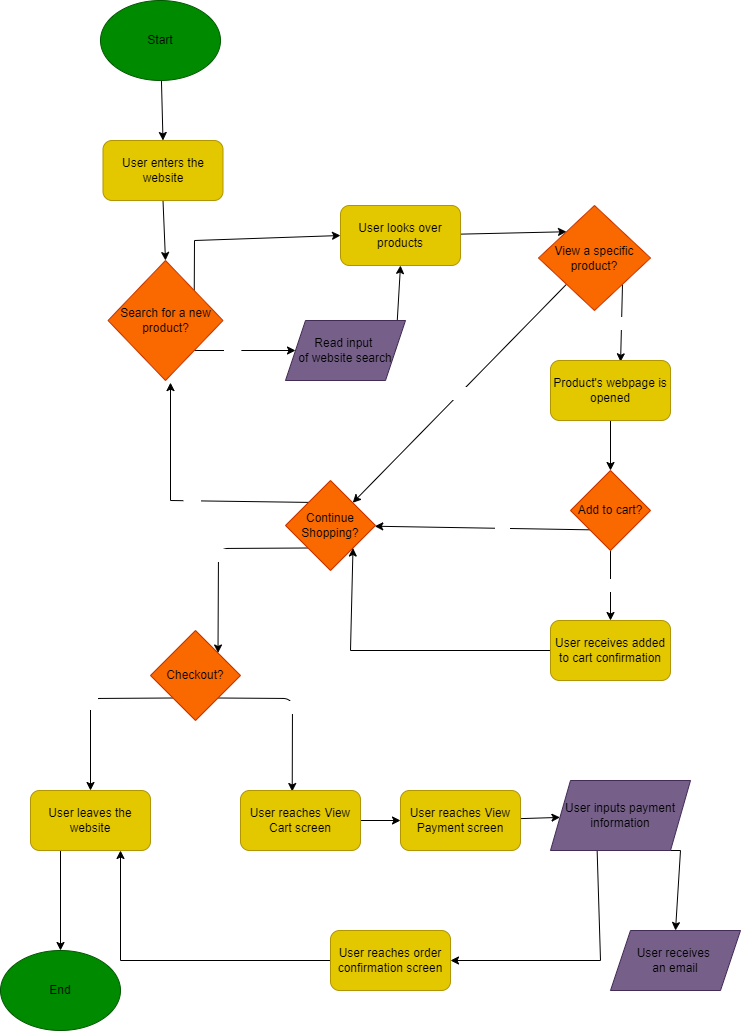

The diagram above was exported from draw.io. Its source (the exported page's mxGraphModel, read from the mxfile embedded in the PNG):
<mxGraphModel dx="862" dy="724" grid="1" gridSize="10" guides="1" tooltips="1" connect="1" arrows="1" fold="1" page="1" pageScale="1" pageWidth="850" pageHeight="1100" math="0" shadow="0">
  <root>
    <mxCell id="0" />
    <mxCell id="1" parent="0" />
    <mxCell id="13" style="edgeStyle=none;html=1;entryX=0.5;entryY=0;entryDx=0;entryDy=0;fontColor=#000000;" edge="1" parent="1" source="2" target="4">
      <mxGeometry relative="1" as="geometry" />
    </mxCell>
    <mxCell id="2" value="&lt;font color=&quot;#000000&quot;&gt;Start&lt;/font&gt;" style="ellipse;whiteSpace=wrap;html=1;fillColor=#008a00;fontColor=#ffffff;strokeColor=#005700;" vertex="1" parent="1">
      <mxGeometry x="110" y="70" width="120" height="80" as="geometry" />
    </mxCell>
    <mxCell id="7" style="edgeStyle=none;html=1;exitX=0.5;exitY=1;exitDx=0;exitDy=0;entryX=0.5;entryY=0;entryDx=0;entryDy=0;fontColor=#000000;rounded=0;" edge="1" parent="1" source="4" target="5">
      <mxGeometry relative="1" as="geometry" />
    </mxCell>
    <mxCell id="4" value="User enters the website" style="rounded=1;whiteSpace=wrap;html=1;fillColor=#e3c800;strokeColor=#B09500;fontColor=#000000;" vertex="1" parent="1">
      <mxGeometry x="112.5" y="210" width="120" height="60" as="geometry" />
    </mxCell>
    <mxCell id="14" style="edgeStyle=none;html=1;exitX=1;exitY=0;exitDx=0;exitDy=0;entryX=0;entryY=0.5;entryDx=0;entryDy=0;fontColor=#000000;rounded=0;" edge="1" parent="1" source="5" target="12">
      <mxGeometry relative="1" as="geometry">
        <Array as="points">
          <mxPoint x="204" y="310" />
        </Array>
      </mxGeometry>
    </mxCell>
    <mxCell id="21" value="No" style="edgeLabel;html=1;align=center;verticalAlign=middle;resizable=0;points=[];fontColor=#FFFFFF;" vertex="1" connectable="0" parent="14">
      <mxGeometry x="0.203" y="-1" relative="1" as="geometry">
        <mxPoint x="-14" y="7" as="offset" />
      </mxGeometry>
    </mxCell>
    <mxCell id="29" style="edgeStyle=none;html=1;exitX=1;exitY=1;exitDx=0;exitDy=0;fontColor=#FFFFFF;rounded=0;" edge="1" parent="1" source="5" target="8">
      <mxGeometry relative="1" as="geometry" />
    </mxCell>
    <mxCell id="30" value="Yes" style="edgeLabel;html=1;align=center;verticalAlign=middle;resizable=0;points=[];fontColor=#FFFFFF;" vertex="1" connectable="0" parent="29">
      <mxGeometry x="-0.2498" y="3" relative="1" as="geometry">
        <mxPoint as="offset" />
      </mxGeometry>
    </mxCell>
    <mxCell id="5" value="Search for a new product?" style="rhombus;whiteSpace=wrap;html=1;fontColor=#000000;fillColor=#fa6800;strokeColor=#C73500;" vertex="1" parent="1">
      <mxGeometry x="117.5" y="330" width="115" height="120" as="geometry" />
    </mxCell>
    <mxCell id="15" style="edgeStyle=none;html=1;exitX=1;exitY=0.5;exitDx=0;exitDy=0;entryX=0.5;entryY=1;entryDx=0;entryDy=0;fontColor=#000000;rounded=0;" edge="1" parent="1" source="8" target="12">
      <mxGeometry relative="1" as="geometry" />
    </mxCell>
    <mxCell id="8" value="&lt;font color=&quot;#000000&quot;&gt;Read input &lt;br&gt;of website search&lt;/font&gt;" style="shape=parallelogram;perimeter=parallelogramPerimeter;whiteSpace=wrap;html=1;fixedSize=1;fontColor=#ffffff;fillColor=#76608a;strokeColor=#432D57;" vertex="1" parent="1">
      <mxGeometry x="295" y="390" width="120" height="60" as="geometry" />
    </mxCell>
    <mxCell id="17" style="edgeStyle=none;html=1;entryX=0;entryY=0;entryDx=0;entryDy=0;fontColor=#000000;" edge="1" parent="1" source="12" target="16">
      <mxGeometry relative="1" as="geometry" />
    </mxCell>
    <mxCell id="12" value="User looks over products" style="rounded=1;whiteSpace=wrap;html=1;fontColor=#000000;fillColor=#e3c800;strokeColor=#B09500;" vertex="1" parent="1">
      <mxGeometry x="350" y="275" width="120" height="60" as="geometry" />
    </mxCell>
    <mxCell id="39" value="No" style="edgeStyle=none;html=1;exitX=0;exitY=1;exitDx=0;exitDy=0;fontColor=#FFFFFF;rounded=0;" edge="1" parent="1" source="16" target="33">
      <mxGeometry relative="1" as="geometry" />
    </mxCell>
    <mxCell id="40" value="Yes" style="edgeStyle=none;html=1;exitX=1;exitY=1;exitDx=0;exitDy=0;entryX=0.584;entryY=0.022;entryDx=0;entryDy=0;entryPerimeter=0;fontColor=#FFFFFF;rounded=0;" edge="1" parent="1" source="16" target="20">
      <mxGeometry relative="1" as="geometry" />
    </mxCell>
    <mxCell id="16" value="View a specific product?" style="rhombus;whiteSpace=wrap;html=1;fontColor=#000000;fillColor=#fa6800;strokeColor=#C73500;" vertex="1" parent="1">
      <mxGeometry x="548" y="275" width="112" height="105" as="geometry" />
    </mxCell>
    <mxCell id="26" style="edgeStyle=none;html=1;exitX=0.5;exitY=1;exitDx=0;exitDy=0;entryX=0.5;entryY=0;entryDx=0;entryDy=0;fontColor=#FFFFFF;" edge="1" parent="1" source="20" target="25">
      <mxGeometry relative="1" as="geometry" />
    </mxCell>
    <mxCell id="20" value="Product's webpage is opened" style="rounded=1;whiteSpace=wrap;html=1;fontColor=#000000;fillColor=#e3c800;strokeColor=#B09500;" vertex="1" parent="1">
      <mxGeometry x="560" y="430" width="120" height="60" as="geometry" />
    </mxCell>
    <mxCell id="27" value="Yes" style="edgeStyle=none;html=1;fontColor=#FFFFFF;entryX=0.5;entryY=0;entryDx=0;entryDy=0;rounded=0;" edge="1" parent="1" source="25" target="35">
      <mxGeometry relative="1" as="geometry">
        <mxPoint x="480" y="730" as="targetPoint" />
      </mxGeometry>
    </mxCell>
    <mxCell id="31" value="No" style="edgeStyle=none;html=1;exitX=1;exitY=1;exitDx=0;exitDy=0;fontColor=#FFFFFF;rounded=0;" edge="1" parent="1" source="25" target="33">
      <mxGeometry relative="1" as="geometry">
        <mxPoint x="580" y="720" as="targetPoint" />
      </mxGeometry>
    </mxCell>
    <mxCell id="25" value="Add to cart?" style="rhombus;whiteSpace=wrap;html=1;fontColor=#000000;fillColor=#fa6800;strokeColor=#C73500;" vertex="1" parent="1">
      <mxGeometry x="580" y="540" width="80" height="80" as="geometry" />
    </mxCell>
    <mxCell id="37" style="edgeStyle=none;html=1;exitX=1;exitY=0;exitDx=0;exitDy=0;fontColor=#FFFFFF;rounded=0;" edge="1" parent="1" source="33">
      <mxGeometry relative="1" as="geometry">
        <mxPoint x="180" y="452.0952380952381" as="targetPoint" />
        <Array as="points">
          <mxPoint x="180" y="570" />
        </Array>
      </mxGeometry>
    </mxCell>
    <mxCell id="38" value="Yes" style="edgeLabel;html=1;align=center;verticalAlign=middle;resizable=0;points=[];fontColor=#FFFFFF;" vertex="1" connectable="0" parent="37">
      <mxGeometry x="0.0733" y="3" relative="1" as="geometry">
        <mxPoint as="offset" />
      </mxGeometry>
    </mxCell>
    <mxCell id="41" value="No" style="edgeStyle=none;html=1;exitX=0;exitY=1;exitDx=0;exitDy=0;fontColor=#FFFFFF;entryX=1;entryY=0;entryDx=0;entryDy=0;" edge="1" parent="1" source="33" target="42">
      <mxGeometry relative="1" as="geometry">
        <mxPoint x="230" y="710" as="targetPoint" />
        <Array as="points">
          <mxPoint x="228" y="618" />
        </Array>
      </mxGeometry>
    </mxCell>
    <mxCell id="33" value="Continue Shopping?" style="rhombus;whiteSpace=wrap;html=1;fontColor=#000000;fillColor=#fa6800;strokeColor=#C73500;" vertex="1" parent="1">
      <mxGeometry x="295" y="550" width="90" height="90" as="geometry" />
    </mxCell>
    <mxCell id="36" style="edgeStyle=none;html=1;entryX=1;entryY=1;entryDx=0;entryDy=0;fontColor=#FFFFFF;rounded=0;" edge="1" parent="1" source="35" target="33">
      <mxGeometry relative="1" as="geometry">
        <Array as="points">
          <mxPoint x="360" y="720" />
        </Array>
      </mxGeometry>
    </mxCell>
    <mxCell id="35" value="User receives added to cart confirmation" style="rounded=1;whiteSpace=wrap;html=1;fontColor=#000000;fillColor=#e3c800;strokeColor=#B09500;" vertex="1" parent="1">
      <mxGeometry x="560" y="690" width="120" height="60" as="geometry" />
    </mxCell>
    <mxCell id="43" value="No" style="edgeStyle=none;html=1;exitX=0;exitY=1;exitDx=0;exitDy=0;fontColor=#FFFFFF;entryX=0.5;entryY=0;entryDx=0;entryDy=0;" edge="1" parent="1" source="42" target="44">
      <mxGeometry relative="1" as="geometry">
        <mxPoint x="150" y="860" as="targetPoint" />
        <Array as="points">
          <mxPoint x="100" y="768" />
        </Array>
      </mxGeometry>
    </mxCell>
    <mxCell id="45" value="Yes" style="edgeStyle=none;html=1;exitX=1;exitY=1;exitDx=0;exitDy=0;fontColor=#FFFFFF;entryX=0.431;entryY=0.017;entryDx=0;entryDy=0;entryPerimeter=0;" edge="1" parent="1" source="42" target="46">
      <mxGeometry relative="1" as="geometry">
        <mxPoint x="300" y="850" as="targetPoint" />
        <Array as="points">
          <mxPoint x="302" y="768" />
        </Array>
      </mxGeometry>
    </mxCell>
    <mxCell id="42" value="Checkout?" style="rhombus;whiteSpace=wrap;html=1;fontColor=#000000;fillColor=#fa6800;strokeColor=#C73500;" vertex="1" parent="1">
      <mxGeometry x="160" y="700" width="90" height="90" as="geometry" />
    </mxCell>
    <mxCell id="74" style="edgeStyle=none;html=1;exitX=0.25;exitY=1;exitDx=0;exitDy=0;entryX=0.5;entryY=0;entryDx=0;entryDy=0;" edge="1" parent="1" source="44" target="72">
      <mxGeometry relative="1" as="geometry" />
    </mxCell>
    <mxCell id="44" value="User leaves the website" style="rounded=1;whiteSpace=wrap;html=1;fontColor=#000000;fillColor=#e3c800;strokeColor=#B09500;" vertex="1" parent="1">
      <mxGeometry x="40" y="860" width="120" height="60" as="geometry" />
    </mxCell>
    <mxCell id="51" style="edgeStyle=none;rounded=0;html=1;exitX=1;exitY=0.5;exitDx=0;exitDy=0;fontColor=#FFFFFF;" edge="1" parent="1" source="46" target="48">
      <mxGeometry relative="1" as="geometry" />
    </mxCell>
    <mxCell id="46" value="User reaches View Cart screen" style="rounded=1;whiteSpace=wrap;html=1;fontColor=#000000;fillColor=#e3c800;strokeColor=#B09500;" vertex="1" parent="1">
      <mxGeometry x="250" y="860" width="120" height="60" as="geometry" />
    </mxCell>
    <mxCell id="55" style="edgeStyle=none;rounded=0;html=1;fontColor=#FFFFFF;" edge="1" parent="1" source="48" target="54">
      <mxGeometry relative="1" as="geometry" />
    </mxCell>
    <mxCell id="48" value="User reaches View Payment screen" style="rounded=1;whiteSpace=wrap;html=1;fontColor=#000000;fillColor=#e3c800;strokeColor=#B09500;" vertex="1" parent="1">
      <mxGeometry x="410" y="860" width="120" height="60" as="geometry" />
    </mxCell>
    <mxCell id="62" style="edgeStyle=none;rounded=0;html=1;exitX=0.5;exitY=1;exitDx=0;exitDy=0;entryX=0.5;entryY=0;entryDx=0;entryDy=0;fontColor=#FFFFFF;" edge="1" parent="1" source="54" target="61">
      <mxGeometry relative="1" as="geometry">
        <Array as="points">
          <mxPoint x="690" y="920" />
        </Array>
      </mxGeometry>
    </mxCell>
    <mxCell id="68" style="edgeStyle=none;rounded=0;html=1;entryX=1;entryY=0.5;entryDx=0;entryDy=0;fontColor=#FFFFFF;exitX=0.333;exitY=0.993;exitDx=0;exitDy=0;exitPerimeter=0;" edge="1" parent="1" source="54" target="59">
      <mxGeometry relative="1" as="geometry">
        <Array as="points">
          <mxPoint x="610" y="1030" />
        </Array>
      </mxGeometry>
    </mxCell>
    <mxCell id="54" value="&lt;font color=&quot;#000000&quot;&gt;User inputs payment information&lt;/font&gt;" style="shape=parallelogram;perimeter=parallelogramPerimeter;whiteSpace=wrap;html=1;fixedSize=1;fontColor=#ffffff;fillColor=#76608a;strokeColor=#432D57;" vertex="1" parent="1">
      <mxGeometry x="560" y="850" width="140" height="70" as="geometry" />
    </mxCell>
    <mxCell id="70" style="edgeStyle=none;rounded=0;html=1;entryX=0.75;entryY=1;entryDx=0;entryDy=0;fontColor=#FFFFFF;" edge="1" parent="1" source="59" target="44">
      <mxGeometry relative="1" as="geometry">
        <Array as="points">
          <mxPoint x="130" y="1030" />
        </Array>
      </mxGeometry>
    </mxCell>
    <mxCell id="59" value="User reaches order confirmation screen" style="rounded=1;whiteSpace=wrap;html=1;fontColor=#000000;fillColor=#e3c800;strokeColor=#B09500;" vertex="1" parent="1">
      <mxGeometry x="340" y="1000" width="120" height="60" as="geometry" />
    </mxCell>
    <mxCell id="61" value="&lt;font color=&quot;#000000&quot;&gt;User receives &lt;br&gt;an email&lt;/font&gt;" style="shape=parallelogram;perimeter=parallelogramPerimeter;whiteSpace=wrap;html=1;fixedSize=1;fontColor=#ffffff;fillColor=#76608a;strokeColor=#432D57;" vertex="1" parent="1">
      <mxGeometry x="620" y="1000" width="130" height="60" as="geometry" />
    </mxCell>
    <mxCell id="72" value="&lt;font color=&quot;#000000&quot;&gt;End&lt;/font&gt;" style="ellipse;whiteSpace=wrap;html=1;fillColor=#008a00;fontColor=#ffffff;strokeColor=#005700;" vertex="1" parent="1">
      <mxGeometry x="10" y="1020" width="120" height="80" as="geometry" />
    </mxCell>
  </root>
</mxGraphModel>